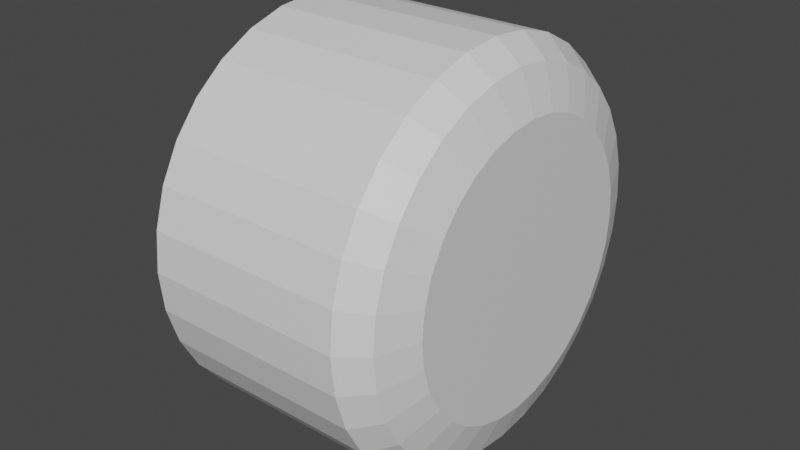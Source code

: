 # Source: dev_kart_wheel.blend  (saved by Blender 2.93.20; exported with 4.5.12 LTS)
import bpy
from mathutils import Matrix  # noqa: F401  (used for matrix-valued properties, if any)

bpy.ops.wm.read_factory_settings(use_empty=True)
scene = bpy.context.scene
scene.name = 'standard_kart_tire'

# ---- materials (node trees are filled in below, after node groups)
mat_dev_kart_wheel = bpy.data.materials.new('dev_kart_wheel')
mat_dev_kart_wheel.use_transparent_shadow = False

# ---- material node trees
mat_dev_kart_wheel.use_nodes = True; mat_dev_kart_wheel.node_tree.nodes.clear()
_N = mat_dev_kart_wheel.node_tree.nodes; _L = mat_dev_kart_wheel.node_tree.links
n0 = _N.new('ShaderNodeBsdfPrincipled'); n0.name = 'Principled BSDF'; n0.location = (10, 300)
n0.distribution = 'GGX'
n0.subsurface_method = 'BURLEY'
n0.inputs[3].default_value = 1.45
n0.inputs[27].default_value = (0.0, 0.0, 0.0, 1.0)
n0.inputs[28].default_value = 1.0
n1 = _N.new('ShaderNodeOutputMaterial'); n1.name = 'Material Output'; n1.location = (300, 300)
_L.new(n0.outputs[0], n1.inputs[0])
n1.is_active_output = True

# ---- world
world_world = bpy.data.worlds.new('World'); scene.world = world_world
world_world.use_nodes = True; world_world.node_tree.nodes.clear()
_N = world_world.node_tree.nodes; _L = world_world.node_tree.links
n0 = _N.new('ShaderNodeOutputWorld'); n0.name = 'World Output'; n0.location = (300, 300)
n1 = _N.new('ShaderNodeBackground'); n1.name = 'Background'; n1.location = (10, 300)
n1.inputs[0].default_value = (0.05088, 0.05088, 0.05088, 1.0)
_L.new(n1.outputs[0], n0.inputs[0])
n0.is_active_output = True
world_world.color = (0.05088, 0.05088, 0.05088)
world_world.use_sun_shadow = False
world_world.sun_shadow_jitter_overblur = 0.0

# ---- meshes
me_mesh_kart_wheel = bpy.data.meshes.new('mesh_kart_wheel')
me_mesh_kart_wheel.from_pydata([(-4.0, 8.0, 7.349e-07), (-4.0, 7.846, 1.561), (-4.0, 7.391, 3.061), (-4.0, 6.652, 4.445), (-4.0, 5.657, 5.657), (-4.0, 4.445, 6.652), (-4.0, 3.061, 7.391), (-4.0, 1.561, 7.846), (-4.0, -1.385e-06, 8.0), (-4.0, -1.561, 7.846), (-4.0, -3.061, 7.391), (-4.0, -4.445, 6.652), (-4.0, -5.657, 5.657), (-4.0, -6.652, 4.445), (-4.0, -7.391, 3.061), (-4.0, -7.846, 1.561), (-4.0, -8.0, -2.114e-06), (-4.0, -7.846, -1.561), (-4.0, -7.391, -3.061), (-4.0, -6.652, -4.445), (-4.0, -5.657, -5.657), (-4.0, -4.445, -6.652), (-4.0, -3.061, -7.391), (-4.0, -1.561, -7.846), (-4.0, 1.209e-06, -8.0), (-4.0, 1.561, -7.846), (-4.0, 3.061, -7.391), (-4.0, 4.445, -6.652), (-4.0, 5.657, -5.657), (-4.0, 6.652, -4.445), (-4.0, 7.391, -3.061), (-4.0, 7.846, -1.561), (4.0, 8.0, 7.349e-07), (4.0, 7.846, 1.561), (4.0, 7.391, 3.061), (4.0, 6.652, 4.445), (4.0, 5.657, 5.657), (4.0, 4.445, 6.652), (4.0, 3.061, 7.391), (4.0, 1.561, 7.846), (4.0, -1.385e-06, 8.0), (4.0, -1.561, 7.846), (4.0, -3.061, 7.391), (4.0, -4.445, 6.652), (4.0, -5.657, 5.657), (4.0, -6.652, 4.445), (4.0, -7.391, 3.061), (4.0, -7.846, 1.561), (4.0, -8.0, -2.114e-06), (4.0, -7.846, -1.561), (4.0, -7.391, -3.061), (4.0, -6.652, -4.445), (4.0, -5.657, -5.657), (4.0, -4.445, -6.652), (4.0, -3.061, -7.391), (4.0, -1.561, -7.846), (4.0, 1.209e-06, -8.0), (4.0, 1.561, -7.846), (4.0, 3.061, -7.391), (4.0, 4.445, -6.652), (4.0, 5.657, -5.657), (4.0, 6.652, -4.445), (4.0, 7.391, -3.061), (4.0, 7.846, -1.561), (-5.0, 5.6, 4.765e-07), (-5.0, 5.492, 1.093), (-5.0, 5.174, 2.143), (-5.0, 4.656, 3.111), (-5.0, 3.96, 3.96), (-5.0, 3.111, 4.656), (-5.0, 2.143, 5.174), (-5.0, 1.093, 5.492), (-5.0, -9.832e-07, 5.6), (-5.0, -1.093, 5.492), (-5.0, -2.143, 5.174), (-5.0, -3.111, 4.656), (-5.0, -3.96, 3.96), (-5.0, -4.656, 3.111), (-5.0, -5.174, 2.143), (-5.0, -5.492, 1.093), (-5.0, -5.6, -1.518e-06), (-5.0, -5.492, -1.093), (-5.0, -5.174, -2.143), (-5.0, -4.656, -3.111), (-5.0, -3.96, -3.96), (-5.0, -3.111, -4.656), (-5.0, -2.143, -5.174), (-5.0, -1.093, -5.492), (-5.0, 8.332e-07, -5.6), (-5.0, 1.093, -5.492), (-5.0, 2.143, -5.174), (-5.0, 3.111, -4.656), (-5.0, 3.96, -3.96), (-5.0, 4.656, -3.111), (-5.0, 5.174, -2.143), (-5.0, 5.492, -1.093), (-5.5, 5.6, 4.765e-07), (-5.5, 5.492, 1.093), (-5.5, 5.174, 2.143), (-5.5, 4.656, 3.111), (-5.5, 3.96, 3.96), (-5.5, 3.111, 4.656), (-5.5, 2.143, 5.174), (-5.5, 1.093, 5.492), (-5.5, -9.832e-07, 5.6), (-5.5, -1.093, 5.492), (-5.5, -2.143, 5.174), (-5.5, -3.111, 4.656), (-5.5, -3.96, 3.96), (-5.5, -4.656, 3.111), (-5.5, -5.174, 2.143), (-5.5, -5.492, 1.093), (-5.5, -5.6, -1.518e-06), (-5.5, -5.492, -1.093), (-5.5, -5.174, -2.143), (-5.5, -4.656, -3.111), (-5.5, -3.96, -3.96), (-5.5, -3.111, -4.656), (-5.5, -2.143, -5.174), (-5.5, -1.093, -5.492), (-5.5, 8.332e-07, -5.6), (-5.5, 1.093, -5.492), (-5.5, 2.143, -5.174), (-5.5, 3.111, -4.656), (-5.5, 3.96, -3.96), (-5.5, 4.656, -3.111), (-5.5, 5.174, -2.143), (-5.5, 5.492, -1.093), (-5.5, -1.863e-07, -3.744e-07), (5.0, 7.2, 6.488e-07), (5.0, 7.062, 1.405), (5.0, 6.652, 2.755), (5.0, 5.987, 4.0), (5.0, 5.091, 5.091), (5.0, 4.0, 5.987), (5.0, 2.755, 6.652), (5.0, 1.405, 7.062), (5.0, -1.251e-06, 7.2), (5.0, -1.405, 7.062), (5.0, -2.755, 6.652), (5.0, -4.0, 5.987), (5.0, -5.091, 5.091), (5.0, -5.987, 4.0), (5.0, -6.652, 2.755), (5.0, -7.062, 1.405), (5.0, -7.2, -1.915e-06), (5.0, -7.062, -1.405), (5.0, -6.652, -2.755), (5.0, -5.987, -4.0), (5.0, -5.091, -5.091), (5.0, -4.0, -5.987), (5.0, -2.755, -6.652), (5.0, -1.405, -7.062), (5.0, 1.084e-06, -7.2), (5.0, 1.405, -7.062), (5.0, 2.755, -6.652), (5.0, 4.0, -5.987), (5.0, 5.091, -5.091), (5.0, 5.987, -4.0), (5.0, 6.652, -2.755), (5.0, 7.062, -1.405), (5.6, 5.6, 4.765e-07), (5.6, 5.492, 1.093), (5.6, 5.174, 2.143), (5.6, 4.656, 3.111), (5.6, 3.96, 3.96), (5.6, 3.111, 4.656), (5.6, 2.143, 5.174), (5.6, 1.093, 5.492), (5.6, -9.832e-07, 5.6), (5.6, -1.093, 5.492), (5.6, -2.143, 5.174), (5.6, -3.111, 4.656), (5.6, -3.96, 3.96), (5.6, -4.656, 3.111), (5.6, -5.174, 2.143), (5.6, -5.492, 1.093), (5.6, -5.6, -1.518e-06), (5.6, -5.492, -1.093), (5.6, -5.174, -2.143), (5.6, -4.656, -3.111), (5.6, -3.96, -3.96), (5.6, -3.111, -4.656), (5.6, -2.143, -5.174), (5.6, -1.093, -5.492), (5.6, 8.332e-07, -5.6), (5.6, 1.093, -5.492), (5.6, 2.143, -5.174), (5.6, 3.111, -4.656), (5.6, 3.96, -3.96), (5.6, 4.656, -3.111), (5.6, 5.174, -2.143), (5.6, 5.492, -1.093), (5.6, -1.639e-07, -2.179e-07)], [], [(25, 57, 56, 24), (12, 44, 43, 11), (26, 58, 57, 25), (13, 45, 44, 12), (27, 59, 58, 26), (14, 46, 45, 13), (1, 33, 32, 0), (28, 60, 59, 27), (15, 47, 46, 14), (2, 34, 33, 1), (29, 61, 60, 28), (16, 48, 47, 15), (3, 35, 34, 2), (30, 62, 61, 29), (17, 49, 48, 16), (4, 36, 35, 3), (31, 63, 62, 30), (18, 50, 49, 17), (5, 37, 36, 4), (0, 32, 63, 31), (19, 51, 50, 18), (6, 38, 37, 5), (20, 52, 51, 19), (7, 39, 38, 6), (21, 53, 52, 20), (8, 40, 39, 7), (22, 54, 53, 21), (9, 41, 40, 8), (23, 55, 54, 22), (10, 42, 41, 9), (24, 56, 55, 23), (11, 43, 42, 10), (11, 75, 76, 12), (25, 89, 90, 26), (12, 76, 77, 13), (26, 90, 91, 27), (13, 77, 78, 14), (0, 64, 65, 1), (27, 91, 92, 28), (14, 78, 79, 15), (1, 65, 66, 2), (28, 92, 93, 29), (15, 79, 80, 16), (2, 66, 67, 3), (29, 93, 94, 30), (16, 80, 81, 17), (3, 67, 68, 4), (30, 94, 95, 31), (17, 81, 82, 18), (4, 68, 69, 5), (31, 95, 64, 0), (18, 82, 83, 19), (5, 69, 70, 6), (19, 83, 84, 20), (6, 70, 71, 7), (20, 84, 85, 21), (7, 71, 72, 8), (21, 85, 86, 22), (8, 72, 73, 9), (22, 86, 87, 23), (9, 73, 74, 10), (23, 87, 88, 24), (10, 74, 75, 11), (24, 88, 89, 25), (73, 105, 106, 74), (87, 119, 120, 88), (74, 106, 107, 75), (88, 120, 121, 89), (75, 107, 108, 76), (89, 121, 122, 90), (76, 108, 109, 77), (90, 122, 123, 91), (77, 109, 110, 78), (64, 96, 97, 65), (91, 123, 124, 92), (78, 110, 111, 79), (65, 97, 98, 66), (92, 124, 125, 93), (79, 111, 112, 80), (66, 98, 99, 67), (93, 125, 126, 94), (80, 112, 113, 81), (67, 99, 100, 68), (94, 126, 127, 95), (81, 113, 114, 82), (68, 100, 101, 69), (95, 127, 96, 64), (82, 114, 115, 83), (69, 101, 102, 70), (83, 115, 116, 84), (70, 102, 103, 71), (84, 116, 117, 85), (71, 103, 104, 72), (85, 117, 118, 86), (72, 104, 105, 73), (86, 118, 119, 87), (108, 128, 109), (122, 128, 123), (109, 128, 110), (96, 128, 97), (123, 128, 124), (110, 128, 111), (97, 128, 98), (124, 128, 125), (111, 128, 112), (98, 128, 99), (125, 128, 126), (112, 128, 113), (99, 128, 100), (126, 128, 127), (113, 128, 114), (100, 128, 101), (127, 128, 96), (114, 128, 115), (101, 128, 102), (115, 128, 116), (102, 128, 103), (116, 128, 117), (103, 128, 104), (117, 128, 118), (104, 128, 105), (118, 128, 119), (105, 128, 106), (119, 128, 120), (106, 128, 107), (120, 128, 121), (107, 128, 108), (121, 128, 122), (52, 149, 148, 51), (39, 136, 135, 38), (53, 150, 149, 52), (40, 137, 136, 39), (54, 151, 150, 53), (41, 138, 137, 40), (55, 152, 151, 54), (42, 139, 138, 41), (56, 153, 152, 55), (43, 140, 139, 42), (57, 154, 153, 56), (44, 141, 140, 43), (58, 155, 154, 57), (45, 142, 141, 44), (59, 156, 155, 58), (46, 143, 142, 45), (33, 130, 129, 32), (60, 157, 156, 59), (47, 144, 143, 46), (34, 131, 130, 33), (61, 158, 157, 60), (48, 145, 144, 47), (35, 132, 131, 34), (62, 159, 158, 61), (49, 146, 145, 48), (36, 133, 132, 35), (63, 160, 159, 62), (50, 147, 146, 49), (37, 134, 133, 36), (32, 129, 160, 63), (51, 148, 147, 50), (38, 135, 134, 37), (139, 171, 170, 138), (153, 185, 184, 152), (140, 172, 171, 139), (154, 186, 185, 153), (141, 173, 172, 140), (155, 187, 186, 154), (142, 174, 173, 141), (156, 188, 187, 155), (143, 175, 174, 142), (130, 162, 161, 129), (157, 189, 188, 156), (144, 176, 175, 143), (131, 163, 162, 130), (158, 190, 189, 157), (145, 177, 176, 144), (132, 164, 163, 131), (159, 191, 190, 158), (146, 178, 177, 145), (133, 165, 164, 132), (160, 192, 191, 159), (147, 179, 178, 146), (134, 166, 165, 133), (129, 161, 192, 160), (148, 180, 179, 147), (135, 167, 166, 134), (149, 181, 180, 148), (136, 168, 167, 135), (150, 182, 181, 149), (137, 169, 168, 136), (151, 183, 182, 150), (138, 170, 169, 137), (152, 184, 183, 151), (174, 193, 173), (188, 193, 187), (175, 193, 174), (162, 193, 161), (189, 193, 188), (176, 193, 175), (163, 193, 162), (190, 193, 189), (177, 193, 176), (164, 193, 163), (191, 193, 190), (178, 193, 177), (165, 193, 164), (192, 193, 191), (179, 193, 178), (166, 193, 165), (161, 193, 192), (180, 193, 179), (167, 193, 166), (181, 193, 180), (168, 193, 167), (182, 193, 181), (169, 193, 168), (183, 193, 182), (170, 193, 169), (184, 193, 183), (171, 193, 170), (185, 193, 184), (172, 193, 171), (186, 193, 185), (173, 193, 172), (187, 193, 186)])
_uv = me_mesh_kart_wheel.uv_layers.new(name='UVMap')
_uv.uv.foreach_set('vector', [0.2487, 0.5975, 0.7487, 0.5975, 0.7487, 0.5, 0.2487, 0.5, 0.2487, 0.1464, 0.7487, 0.1464, 0.7487, 0.2222, 0.2487, 0.2222, 0.2487, 0.6913, 0.7487, 0.6913, 0.7487, 0.5975, 0.2487, 0.5975, 0.2487, 0.7778, 0.7487, 0.7778, 0.7487, 0.8536, 0.2487, 0.8536, 0.2487, 0.7778, 0.7487, 0.7778, 0.7487, 0.6913, 0.2487, 0.6913, 0.2487, 0.6913, 0.7487, 0.6913, 0.7487, 0.7778, 0.2487, 0.7778, 0.2487, 0.5975, 0.7487, 0.5975, 0.7487, 0.5, 0.2487, 0.5, 0.2487, 0.8536, 0.7487, 0.8536, 0.7487, 0.7778, 0.2487, 0.7778, 0.2487, 0.5975, 0.7487, 0.5975, 0.7487, 0.6913, 0.2487, 0.6913, 0.2487, 0.6913, 0.7487, 0.6913, 0.7487, 0.5975, 0.2487, 0.5975, 0.2487, 0.2222, 0.7487, 0.2222, 0.7487, 0.1464, 0.2487, 0.1464, 0.2487, 0.5, 0.7487, 0.5, 0.7487, 0.5975, 0.2487, 0.5975, 0.2487, 0.7778, 0.7487, 0.7778, 0.7487, 0.6913, 0.2487, 0.6913, 0.2487, 0.3087, 0.7487, 0.3087, 0.7487, 0.2222, 0.2487, 0.2222, 0.2487, 0.4025, 0.7487, 0.4025, 0.7487, 0.5, 0.2487, 0.5, 0.2487, 0.8536, 0.7487, 0.8536, 0.7487, 0.7778, 0.2487, 0.7778, 0.2487, 0.4025, 0.7487, 0.4025, 0.7487, 0.3087, 0.2487, 0.3087, 0.2487, 0.3087, 0.7487, 0.3087, 0.7487, 0.4025, 0.2487, 0.4025, 0.2487, 0.7778, 0.7487, 0.7778, 0.7487, 0.8536, 0.2487, 0.8536, 0.2487, 0.5, 0.7487, 0.5, 0.7487, 0.4025, 0.2487, 0.4025, 0.2487, 0.2222, 0.7487, 0.2222, 0.7487, 0.3087, 0.2487, 0.3087, 0.2487, 0.6913, 0.7487, 0.6913, 0.7487, 0.7778, 0.2487, 0.7778, 0.2487, 0.1464, 0.7487, 0.1464, 0.7487, 0.2222, 0.2487, 0.2222, 0.2487, 0.5975, 0.7487, 0.5975, 0.7487, 0.6913, 0.2487, 0.6913, 0.2487, 0.2222, 0.7487, 0.2222, 0.7487, 0.1464, 0.2487, 0.1464, 0.2487, 0.5, 0.7487, 0.5, 0.7487, 0.5975, 0.2487, 0.5975, 0.2487, 0.3087, 0.7487, 0.3087, 0.7487, 0.2222, 0.2487, 0.2222, 0.2487, 0.4025, 0.7487, 0.4025, 0.7487, 0.5, 0.2487, 0.5, 0.2487, 0.4025, 0.7487, 0.4025, 0.7487, 0.3087, 0.2487, 0.3087, 0.2487, 0.3087, 0.7487, 0.3087, 0.7487, 0.4025, 0.2487, 0.4025, 0.2487, 0.5, 0.7487, 0.5, 0.7487, 0.4025, 0.2487, 0.4025, 0.2487, 0.2222, 0.7487, 0.2222, 0.7487, 0.3087, 0.2487, 0.3087, 0.2222, 0.9157, 0.3056, 0.791, 0.2525, 0.7475, 0.1464, 0.8536, 0.5975, 0.009607, 0.5683, 0.1567, 0.6339, 0.1766, 0.6913, 0.03806, 0.1464, 0.8536, 0.2525, 0.7475, 0.209, 0.6944, 0.08427, 0.7778, 0.6913, 0.03806, 0.6339, 0.1766, 0.6944, 0.209, 0.7778, 0.08427, 0.08427, 0.7778, 0.209, 0.6944, 0.1766, 0.6339, 0.03806, 0.6913, 1.0, 0.5, 0.85, 0.5, 0.8433, 0.5683, 0.9904, 0.5975, 0.7778, 0.08427, 0.6944, 0.209, 0.7475, 0.2525, 0.8536, 0.1464, 0.03806, 0.6913, 0.1766, 0.6339, 0.1567, 0.5683, 0.009607, 0.5975, 0.9904, 0.5975, 0.8433, 0.5683, 0.8234, 0.6339, 0.9619, 0.6913, 0.8536, 0.1464, 0.7475, 0.2525, 0.791, 0.3056, 0.9157, 0.2222, 0.009607, 0.5975, 0.1567, 0.5683, 0.15, 0.5, 0.0, 0.5, 0.9619, 0.6913, 0.8234, 0.6339, 0.791, 0.6944, 0.9157, 0.7778, 0.9157, 0.2222, 0.791, 0.3056, 0.8234, 0.3661, 0.9619, 0.3087, 0.0, 0.5, 0.15, 0.5, 0.1567, 0.4317, 0.009607, 0.4025, 0.9157, 0.7778, 0.791, 0.6944, 0.7475, 0.7475, 0.8536, 0.8536, 0.9619, 0.3087, 0.8234, 0.3661, 0.8433, 0.4317, 0.9904, 0.4025, 0.009607, 0.4025, 0.1567, 0.4317, 0.1766, 0.3661, 0.03806, 0.3087, 0.8536, 0.8536, 0.7475, 0.7475, 0.6944, 0.791, 0.7778, 0.9157, 0.9904, 0.4025, 0.8433, 0.4317, 0.85, 0.5, 1.0, 0.5, 0.03806, 0.3087, 0.1766, 0.3661, 0.209, 0.3056, 0.08427, 0.2222, 0.7778, 0.9157, 0.6944, 0.791, 0.6339, 0.8234, 0.6913, 0.9619, 0.08427, 0.2222, 0.209, 0.3056, 0.2525, 0.2525, 0.1464, 0.1464, 0.6913, 0.9619, 0.6339, 0.8234, 0.5683, 0.8433, 0.5975, 0.9904, 0.1464, 0.1464, 0.2525, 0.2525, 0.3056, 0.209, 0.2222, 0.08427, 0.5975, 0.9904, 0.5683, 0.8433, 0.5, 0.85, 0.5, 1.0, 0.2222, 0.08427, 0.3056, 0.209, 0.3661, 0.1766, 0.3087, 0.03806, 0.5, 1.0, 0.5, 0.85, 0.4317, 0.8433, 0.4025, 0.9904, 0.3087, 0.03806, 0.3661, 0.1766, 0.4317, 0.1567, 0.4025, 0.009607, 0.4025, 0.9904, 0.4317, 0.8433, 0.3661, 0.8234, 0.3087, 0.9619, 0.4025, 0.009607, 0.4317, 0.1567, 0.5, 0.15, 0.5, 2.98e-08, 0.3087, 0.9619, 0.3661, 0.8234, 0.3056, 0.791, 0.2222, 0.9157, 0.5, 2.98e-08, 0.5, 0.15, 0.5683, 0.1567, 0.5975, 0.009607, 0.1862, 0.4317, 0.1549, 0.4317, 0.1549, 0.3661, 0.1862, 0.3661, 0.1862, 0.4317, 0.1549, 0.4317, 0.1549, 0.5, 0.1862, 0.5, 0.1862, 0.3661, 0.1549, 0.3661, 0.1549, 0.3056, 0.1862, 0.3056, 0.1862, 0.5, 0.1549, 0.5, 0.1549, 0.5683, 0.1862, 0.5683, 0.1862, 0.3056, 0.1549, 0.3056, 0.1549, 0.2525, 0.1862, 0.2525, 0.1862, 0.5683, 0.1549, 0.5683, 0.1549, 0.6339, 0.1862, 0.6339, 0.1862, 0.7475, 0.1549, 0.7475, 0.1549, 0.6944, 0.1862, 0.6944, 0.1862, 0.6339, 0.1549, 0.6339, 0.1549, 0.6944, 0.1862, 0.6944, 0.1862, 0.6944, 0.1549, 0.6944, 0.1549, 0.6339, 0.1862, 0.6339, 0.1862, 0.5, 0.1549, 0.5, 0.1549, 0.5683, 0.1862, 0.5683, 0.1862, 0.6944, 0.1549, 0.6944, 0.1549, 0.7475, 0.1862, 0.7475, 0.1862, 0.6339, 0.1549, 0.6339, 0.1549, 0.5683, 0.1862, 0.5683, 0.1862, 0.5683, 0.1549, 0.5683, 0.1549, 0.6339, 0.1862, 0.6339, 0.1862, 0.2525, 0.1549, 0.2525, 0.1549, 0.3056, 0.1862, 0.3056, 0.1862, 0.5683, 0.1549, 0.5683, 0.1549, 0.5, 0.1862, 0.5, 0.1862, 0.6339, 0.1549, 0.6339, 0.1549, 0.6944, 0.1862, 0.6944, 0.1862, 0.3056, 0.1549, 0.3056, 0.1549, 0.3661, 0.1862, 0.3661, 0.1862, 0.5, 0.1549, 0.5, 0.1549, 0.4317, 0.1862, 0.4317, 0.1862, 0.6944, 0.1549, 0.6944, 0.1549, 0.7475, 0.1862, 0.7475, 0.1862, 0.3661, 0.1549, 0.3661, 0.1549, 0.4317, 0.1862, 0.4317, 0.1862, 0.4317, 0.1549, 0.4317, 0.1549, 0.3661, 0.1862, 0.3661, 0.1862, 0.7475, 0.1549, 0.7475, 0.1549, 0.6944, 0.1862, 0.6944, 0.1862, 0.4317, 0.1549, 0.4317, 0.1549, 0.5, 0.1862, 0.5, 0.1862, 0.3661, 0.1549, 0.3661, 0.1549, 0.3056, 0.1862, 0.3056, 0.1862, 0.6944, 0.1549, 0.6944, 0.1549, 0.6339, 0.1862, 0.6339, 0.1862, 0.3056, 0.1549, 0.3056, 0.1549, 0.2525, 0.1862, 0.2525, 0.1862, 0.6339, 0.1549, 0.6339, 0.1549, 0.5683, 0.1862, 0.5683, 0.1862, 0.2525, 0.1549, 0.2525, 0.1549, 0.3056, 0.1862, 0.3056, 0.1862, 0.5683, 0.1549, 0.5683, 0.1549, 0.5, 0.1862, 0.5, 0.1862, 0.3056, 0.1549, 0.3056, 0.1549, 0.3661, 0.1862, 0.3661, 0.1862, 0.5, 0.1549, 0.5, 0.1549, 0.4317, 0.1862, 0.4317, 0.1862, 0.3661, 0.1549, 0.3661, 0.1549, 0.4317, 0.1862, 0.4317, 0.2525, 0.7475, 0.5, 0.5, 0.209, 0.6944, 0.6339, 0.1766, 0.5, 0.5, 0.6944, 0.209, 0.209, 0.6944, 0.5, 0.5, 0.1766, 0.6339, 0.85, 0.5, 0.5, 0.5, 0.8433, 0.5683, 0.6944, 0.209, 0.5, 0.5, 0.7475, 0.2525, 0.1766, 0.6339, 0.5, 0.5, 0.1567, 0.5683, 0.8433, 0.5683, 0.5, 0.5, 0.8234, 0.6339, 0.7475, 0.2525, 0.5, 0.5, 0.791, 0.3056, 0.1567, 0.5683, 0.5, 0.5, 0.15, 0.5, 0.8234, 0.6339, 0.5, 0.5, 0.791, 0.6944, 0.791, 0.3056, 0.5, 0.5, 0.8234, 0.3661, 0.15, 0.5, 0.5, 0.5, 0.1567, 0.4317, 0.791, 0.6944, 0.5, 0.5, 0.7475, 0.7475, 0.8234, 0.3661, 0.5, 0.5, 0.8433, 0.4317, 0.1567, 0.4317, 0.5, 0.5, 0.1766, 0.3661, 0.7475, 0.7475, 0.5, 0.5, 0.6944, 0.791, 0.8433, 0.4317, 0.5, 0.5, 0.85, 0.5, 0.1766, 0.3661, 0.5, 0.5, 0.209, 0.3056, 0.6944, 0.791, 0.5, 0.5, 0.6339, 0.8234, 0.209, 0.3056, 0.5, 0.5, 0.2525, 0.2525, 0.6339, 0.8234, 0.5, 0.5, 0.5683, 0.8433, 0.2525, 0.2525, 0.5, 0.5, 0.3056, 0.209, 0.5683, 0.8433, 0.5, 0.5, 0.5, 0.85, 0.3056, 0.209, 0.5, 0.5, 0.3661, 0.1766, 0.5, 0.85, 0.5, 0.5, 0.4317, 0.8433, 0.3661, 0.1766, 0.5, 0.5, 0.4317, 0.1567, 0.4317, 0.8433, 0.5, 0.5, 0.3661, 0.8234, 0.4317, 0.1567, 0.5, 0.5, 0.5, 0.15, 0.3661, 0.8234, 0.5, 0.5, 0.3056, 0.791, 0.5, 0.15, 0.5, 0.5, 0.5683, 0.1567, 0.3056, 0.791, 0.5, 0.5, 0.2525, 0.7475, 0.5683, 0.1567, 0.5, 0.5, 0.6339, 0.1766, 0.1464, 0.1464, 0.1818, 0.1818, 0.1258, 0.25, 0.08427, 0.2222, 0.7487, 0.5975, 0.8112, 0.5878, 0.8112, 0.6722, 0.7487, 0.6913, 0.2222, 0.08427, 0.25, 0.1258, 0.1818, 0.1818, 0.1464, 0.1464, 0.7487, 0.5, 0.8112, 0.5, 0.8112, 0.5878, 0.7487, 0.5975, 0.7487, 0.3087, 0.8112, 0.3278, 0.8112, 0.25, 0.7487, 0.2222, 0.7487, 0.4025, 0.8112, 0.4122, 0.8112, 0.5, 0.7487, 0.5, 0.7487, 0.4025, 0.8112, 0.4122, 0.8112, 0.3278, 0.7487, 0.3087, 0.7487, 0.3087, 0.8112, 0.3278, 0.8112, 0.4122, 0.7487, 0.4025, 0.7487, 0.5, 0.8112, 0.5, 0.8112, 0.4122, 0.7487, 0.4025, 0.7487, 0.2222, 0.8112, 0.25, 0.8112, 0.3278, 0.7487, 0.3087, 0.7487, 0.5975, 0.8112, 0.5878, 0.8112, 0.5, 0.7487, 0.5, 0.1464, 0.8536, 0.1818, 0.8182, 0.25, 0.8742, 0.2222, 0.9157, 0.7487, 0.6913, 0.8112, 0.6722, 0.8112, 0.5878, 0.7487, 0.5975, 0.08427, 0.7778, 0.1258, 0.75, 0.1818, 0.8182, 0.1464, 0.8536, 0.7487, 0.7778, 0.8112, 0.75, 0.8112, 0.6722, 0.7487, 0.6913, 0.7487, 0.6913, 0.8112, 0.6722, 0.8112, 0.75, 0.7487, 0.7778, 0.7487, 0.5975, 0.8112, 0.5878, 0.8112, 0.5, 0.7487, 0.5, 0.8536, 0.1464, 0.8182, 0.1818, 0.75, 0.1258, 0.7778, 0.08427, 0.7487, 0.5975, 0.8112, 0.5878, 0.8112, 0.6722, 0.7487, 0.6913, 0.7487, 0.6913, 0.8112, 0.6722, 0.8112, 0.5878, 0.7487, 0.5975, 0.9157, 0.2222, 0.8742, 0.25, 0.8182, 0.1818, 0.8536, 0.1464, 0.7487, 0.5, 0.8112, 0.5, 0.8112, 0.5878, 0.7487, 0.5975, 0.7487, 0.7778, 0.8112, 0.75, 0.8112, 0.6722, 0.7487, 0.6913, 0.7487, 0.3087, 0.8112, 0.3278, 0.8112, 0.25, 0.7487, 0.2222, 0.7487, 0.4025, 0.8112, 0.4122, 0.8112, 0.5, 0.7487, 0.5, 0.8536, 0.8536, 0.8182, 0.8182, 0.8742, 0.75, 0.9157, 0.7778, 0.7487, 0.4025, 0.8112, 0.4122, 0.8112, 0.3278, 0.7487, 0.3087, 0.7487, 0.3087, 0.8112, 0.3278, 0.8112, 0.4122, 0.7487, 0.4025, 0.7778, 0.9157, 0.75, 0.8742, 0.8182, 0.8182, 0.8536, 0.8536, 0.7487, 0.5, 0.8112, 0.5, 0.8112, 0.4122, 0.7487, 0.4025, 0.7487, 0.2222, 0.8112, 0.25, 0.8112, 0.3278, 0.7487, 0.3087, 0.7487, 0.6913, 0.8112, 0.6722, 0.8112, 0.75, 0.7487, 0.7778, 0.3278, 0.9157, 0.3661, 0.8234, 0.4317, 0.8433, 0.4122, 0.9414, 0.5, 0.05, 0.5, 0.15, 0.4317, 0.1567, 0.4122, 0.05865, 0.25, 0.8742, 0.3056, 0.791, 0.3661, 0.8234, 0.3278, 0.9157, 0.5878, 0.05865, 0.5683, 0.1567, 0.5, 0.15, 0.5, 0.05, 0.1818, 0.8182, 0.2525, 0.7475, 0.3056, 0.791, 0.25, 0.8742, 0.6722, 0.08425, 0.6339, 0.1766, 0.5683, 0.1567, 0.5878, 0.05865, 0.1258, 0.75, 0.209, 0.6944, 0.2525, 0.7475, 0.1818, 0.8182, 0.75, 0.1258, 0.6944, 0.209, 0.6339, 0.1766, 0.6722, 0.08425, 0.08425, 0.6722, 0.1766, 0.6339, 0.209, 0.6944, 0.1258, 0.75, 0.9414, 0.5878, 0.8433, 0.5683, 0.85, 0.5, 0.95, 0.5, 0.8182, 0.1818, 0.7475, 0.2525, 0.6944, 0.209, 0.75, 0.1258, 0.05865, 0.5878, 0.1567, 0.5683, 0.1766, 0.6339, 0.08425, 0.6722, 0.9157, 0.6722, 0.8234, 0.6339, 0.8433, 0.5683, 0.9414, 0.5878, 0.8742, 0.25, 0.791, 0.3056, 0.7475, 0.2525, 0.8182, 0.1818, 0.05, 0.5, 0.15, 0.5, 0.1567, 0.5683, 0.05865, 0.5878, 0.8742, 0.75, 0.791, 0.6944, 0.8234, 0.6339, 0.9157, 0.6722, 0.9157, 0.3278, 0.8234, 0.3661, 0.791, 0.3056, 0.8742, 0.25, 0.05865, 0.4122, 0.1567, 0.4317, 0.15, 0.5, 0.05, 0.5, 0.8182, 0.8182, 0.7475, 0.7475, 0.791, 0.6944, 0.8742, 0.75, 0.9414, 0.4122, 0.8433, 0.4317, 0.8234, 0.3661, 0.9157, 0.3278, 0.08425, 0.3278, 0.1766, 0.3661, 0.1567, 0.4317, 0.05865, 0.4122, 0.75, 0.8742, 0.6944, 0.791, 0.7475, 0.7475, 0.8182, 0.8182, 0.95, 0.5, 0.85, 0.5, 0.8433, 0.4317, 0.9414, 0.4122, 0.1258, 0.25, 0.209, 0.3056, 0.1766, 0.3661, 0.08425, 0.3278, 0.6722, 0.9157, 0.6339, 0.8234, 0.6944, 0.791, 0.75, 0.8742, 0.1818, 0.1818, 0.2525, 0.2525, 0.209, 0.3056, 0.1258, 0.25, 0.5878, 0.9414, 0.5683, 0.8433, 0.6339, 0.8234, 0.6722, 0.9157, 0.25, 0.1258, 0.3056, 0.209, 0.2525, 0.2525, 0.1818, 0.1818, 0.5, 0.95, 0.5, 0.85, 0.5683, 0.8433, 0.5878, 0.9414, 0.3278, 0.08425, 0.3661, 0.1766, 0.3056, 0.209, 0.25, 0.1258, 0.4122, 0.9414, 0.4317, 0.8433, 0.5, 0.85, 0.5, 0.95, 0.4122, 0.05865, 0.4317, 0.1567, 0.3661, 0.1766, 0.3278, 0.08425, 0.209, 0.6944, 0.5, 0.5, 0.2525, 0.7475, 0.6944, 0.209, 0.5, 0.5, 0.6339, 0.1766, 0.1766, 0.6339, 0.5, 0.5, 0.209, 0.6944, 0.8433, 0.5683, 0.5, 0.5, 0.85, 0.5, 0.7475, 0.2525, 0.5, 0.5, 0.6944, 0.209, 0.1567, 0.5683, 0.5, 0.5, 0.1766, 0.6339, 0.8234, 0.6339, 0.5, 0.5, 0.8433, 0.5683, 0.791, 0.3056, 0.5, 0.5, 0.7475, 0.2525, 0.15, 0.5, 0.5, 0.5, 0.1567, 0.5683, 0.791, 0.6944, 0.5, 0.5, 0.8234, 0.6339, 0.8234, 0.3661, 0.5, 0.5, 0.791, 0.3056, 0.1567, 0.4317, 0.5, 0.5, 0.15, 0.5, 0.7475, 0.7475, 0.5, 0.5, 0.791, 0.6944, 0.8433, 0.4317, 0.5, 0.5, 0.8234, 0.3661, 0.1766, 0.3661, 0.5, 0.5, 0.1567, 0.4317, 0.6944, 0.791, 0.5, 0.5, 0.7475, 0.7475, 0.85, 0.5, 0.5, 0.5, 0.8433, 0.4317, 0.209, 0.3056, 0.5, 0.5, 0.1766, 0.3661, 0.6339, 0.8234, 0.5, 0.5, 0.6944, 0.791, 0.2525, 0.2525, 0.5, 0.5, 0.209, 0.3056, 0.5683, 0.8433, 0.5, 0.5, 0.6339, 0.8234, 0.3056, 0.209, 0.5, 0.5, 0.2525, 0.2525, 0.5, 0.85, 0.5, 0.5, 0.5683, 0.8433, 0.3661, 0.1766, 0.5, 0.5, 0.3056, 0.209, 0.4317, 0.8433, 0.5, 0.5, 0.5, 0.85, 0.4317, 0.1567, 0.5, 0.5, 0.3661, 0.1766, 0.3661, 0.8234, 0.5, 0.5, 0.4317, 0.8433, 0.5, 0.15, 0.5, 0.5, 0.4317, 0.1567, 0.3056, 0.791, 0.5, 0.5, 0.3661, 0.8234, 0.5683, 0.1567, 0.5, 0.5, 0.5, 0.15, 0.2525, 0.7475, 0.5, 0.5, 0.3056, 0.791, 0.6339, 0.1766, 0.5, 0.5, 0.5683, 0.1567])
me_mesh_kart_wheel.materials.append(mat_dev_kart_wheel)
me_mesh_kart_wheel.use_remesh_fix_poles = True
me_mesh_kart_wheel.use_remesh_preserve_attributes = False
me_mesh_kart_wheel.update()

# ---- objects
ob_mesh_kart_wheel = bpy.data.objects.new('mesh_kart_wheel', me_mesh_kart_wheel)

# ---- transforms, parenting, visibility, modifiers, constraints
ob_mesh_kart_wheel.location = (0.0, 0.0, 0.0)

# ---- collection membership
scene.collection.objects.link(ob_mesh_kart_wheel)

# ---- scene / render settings (as saved in the file)
scene.frame_start = 1; scene.frame_end = 250; scene.frame_set(0)
scene.render.engine = 'BLENDER_EEVEE_NEXT'
scene.cycles.use_denoising = False
scene.cycles.samples = 128
scene.cycles.sampling_pattern = 'TABULATED_SOBOL'
scene.cycles.use_adaptive_sampling = False
scene.cycles.use_light_tree = False
scene.view_settings.view_transform = 'Filmic'
bpy.context.view_layer.update()

# ---- added for rendering (the .blend has no active camera and no usable light): camera, sun
cam_auto = bpy.data.cameras.new('AutoCamera')
cam_auto.lens = 50.0
cam_auto.sensor_width = 36.0
cam_auto.clip_end = 1000.0
ob_auto_camera = bpy.data.objects.new('AutoCamera', cam_auto)
scene.collection.objects.link(ob_auto_camera)
ob_auto_camera.location = (23.3688, -27.9825, 18.655)
ob_auto_camera.rotation_euler = (1.09748, -7.21219e-08, 0.694738)
scene.camera = ob_auto_camera
light_auto_sun = bpy.data.lights.new('AutoSun', 'SUN')
light_auto_sun.energy = 3.0
light_auto_sun.angle = 0.0523599
ob_auto_sun = bpy.data.objects.new('AutoSun', light_auto_sun)
scene.collection.objects.link(ob_auto_sun)
ob_auto_sun.rotation_euler = (0.872665, 0.174533, 0.523599)
bpy.context.view_layer.update()
